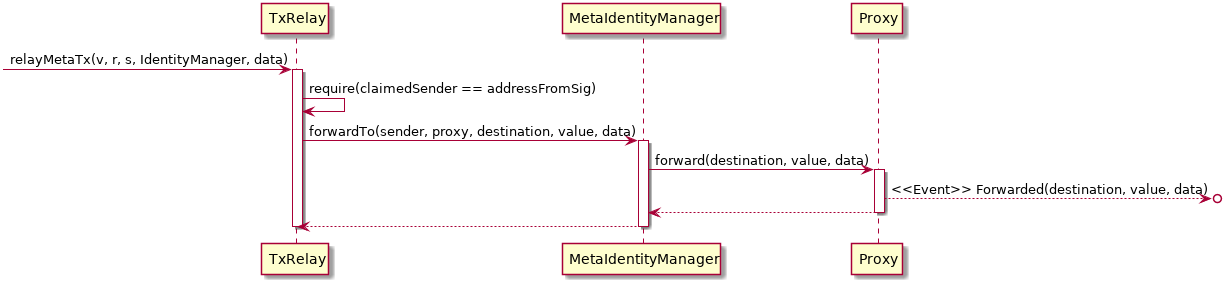

The diagram above was rendered by PlantUML. Its source (embedded in the PNG):
@startuml
participant TxRelay as tr
participant MetaIdentityManager as im
participant Proxy as p

->tr:relayMetaTx(v, r, s, IdentityManager, data)

activate tr
tr->tr:require(claimedSender == addressFromSig)

tr->im: forwardTo(sender, proxy, destination, value, data)
activate im
im->p:forward(destination, value, data)
activate p
p-->o]: <<Event>> Forwarded(destination, value, data)
p-->im
deactivate p
im-->tr
deactivate im
deactivate tr

@enduml